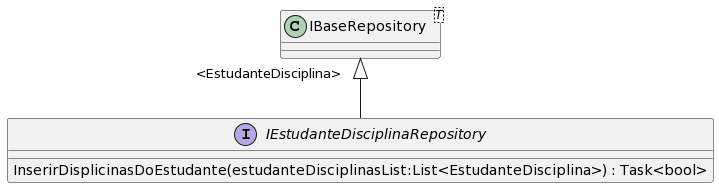

The diagram above was rendered by PlantUML. Its source (embedded in the PNG):
@startuml
interface IEstudanteDisciplinaRepository {
    InserirDisplicinasDoEstudante(estudanteDisciplinasList:List<EstudanteDisciplina>) : Task<bool>
}
class "IBaseRepository"<T> {
}
"IBaseRepository" "<EstudanteDisciplina>" <|-- IEstudanteDisciplinaRepository
@enduml